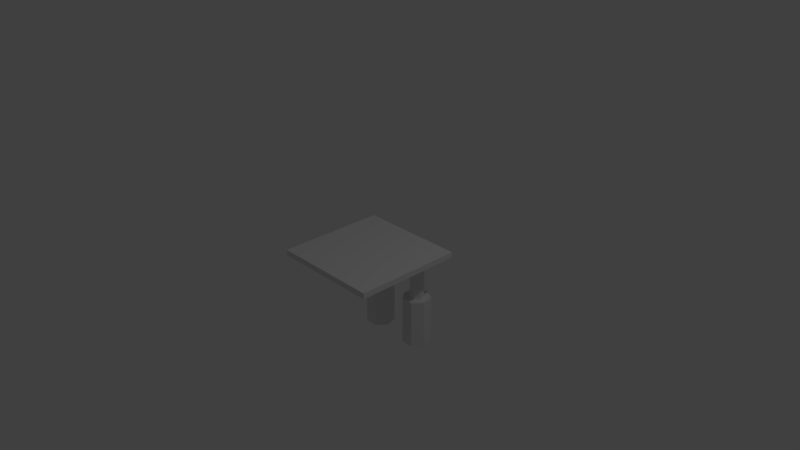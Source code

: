 # Source: launcher_v03.blend  (saved by Blender 2.79.0; exported with 4.5.12 LTS)
import bpy
from mathutils import Matrix  # noqa: F401  (used for matrix-valued properties, if any)

bpy.ops.wm.read_factory_settings(use_empty=True)
scene = bpy.context.scene
scene.name = 'Scene'

# ---- collections
col_collection_1 = bpy.data.collections.new('Collection 1'); scene.collection.children.link(col_collection_1)

# ---- world
world_world = bpy.data.worlds.new('World'); scene.world = world_world
world_world.color = (0.05088, 0.05088, 0.05088)
world_world.use_sun_shadow = False
world_world.sun_shadow_jitter_overblur = 0.0
world_world.cycles.sampling_method = 'MANUAL'

# ---- cameras
cam_camera = bpy.data.cameras.new('Camera')
cam_camera.clip_end = 100.0
cam_camera.lens = 35.0
cam_camera.sensor_width = 32.0
cam_camera.sensor_height = 18.0
cam_camera.ortho_scale = 7.314
cam_camera.dof.focus_distance = 0.0
cam_camera.dof.aperture_fstop = 128.0

# ---- lights
light_lamp = bpy.data.lights.new('Lamp', 'POINT')
light_lamp.transmission_factor = 0.0
light_lamp.cutoff_distance = 30.0
light_lamp.energy = 100.0
light_lamp.shadow_buffer_clip_start = 1.001
light_lamp.shadow_soft_size = 0.1
light_lamp.shadow_maximum_resolution = 0.006
light_lamp.use_absolute_resolution = True

# ---- meshes
me_cube = bpy.data.meshes.new('Cube')
me_cube.from_pydata([(-1.0, -1.0, -1.0), (-1.0, -1.0, 1.0), (-1.0, 1.0, -1.0), (-1.0, 1.0, 1.0), (1.0, -1.0, -1.0), (1.0, -1.0, 1.0), (1.0, 1.0, -1.0), (1.0, 1.0, 1.0), (0.0, -1.0, -1.0)], [], [(0, 1, 3, 2), (2, 3, 7, 6), (6, 7, 5, 4), (4, 5, 1, 0, 8), (2, 6, 4, 8, 0), (7, 3, 1, 5)])
me_cube.use_remesh_preserve_volume = False
me_cube.use_remesh_preserve_attributes = False
me_cube.use_mirror_vertex_groups = False
me_cube.update()
me_plane_001 = bpy.data.meshes.new('Plane.001')
me_plane_001.from_pydata([(0.3603, 0.6449, -0.08928), (0.2566, 0.5949, -0.08928), (0.231, 0.4827, -0.08928), (0.3027, 0.3927, -0.08928), (0.4179, 0.3927, -0.08928), (0.4896, 0.4827, -0.08928), (0.464, 0.5949, -0.08928), (0.3603, 0.6449, -0.1208), (0.2566, 0.5949, -0.1208), (0.231, 0.4827, -0.1208), (0.3027, 0.3927, -0.1208), (0.4179, 0.3927, -0.1208), (0.4896, 0.4827, -0.1208), (0.464, 0.5949, -0.1208), (0.3603, 0.6107, -0.1208), (0.2833, 0.5736, -0.1208), (0.2643, 0.4903, -0.1208), (0.3176, 0.4234, -0.1208), (0.403, 0.4234, -0.1208), (0.4563, 0.4903, -0.1208), (0.4373, 0.5736, -0.1208), (0.3603, 0.6107, -0.6726), (0.2833, 0.5736, -0.6726), (0.2643, 0.4903, -0.6726), (0.3176, 0.4234, -0.6726), (0.403, 0.4234, -0.6726), (0.4563, 0.4903, -0.6726), (0.4373, 0.5736, -0.6726), (0.3603, 0.7103, -0.6726), (0.2054, 0.6357, -0.6726), (0.1672, 0.4681, -0.6726), (0.2743, 0.3337, -0.6726), (0.4463, 0.3337, -0.6726), (0.5534, 0.4681, -0.6726), (0.5152, 0.6357, -0.6726), (0.3603, 0.7103, -1.349), (0.2054, 0.6357, -1.349), (0.1672, 0.4681, -1.349), (0.2743, 0.3337, -1.349), (0.4463, 0.3337, -1.349), (0.5534, 0.4681, -1.349), (0.5152, 0.6357, -1.349), (0.3603, 0.6754, -0.08928), (0.2327, 0.6139, -0.08928), (0.2012, 0.4759, -0.08928), (0.2895, 0.3652, -0.08928), (0.4311, 0.3652, -0.08928), (0.5194, 0.4759, -0.08928), (0.4879, 0.6139, -0.08928), (0.3603, 0.6754, -0.05835), (0.2327, 0.6139, -0.05835), (0.2012, 0.4759, -0.05835), (0.2895, 0.3652, -0.05835), (0.4311, 0.3652, -0.05835), (0.5194, 0.4759, -0.05835), (0.4879, 0.6139, -0.05835), (0.2965, 0.6447, -0.05835), (0.217, 0.5449, -0.05835), (0.2454, 0.4205, -0.05835), (0.3603, 0.3652, -0.05835), (0.4752, 0.4205, -0.05835), (0.5036, 0.5449, -0.05835), (0.4241, 0.6447, -0.05835), (0.3284, 0.66, -0.05835), (0.2248, 0.5794, -0.05835), (0.2233, 0.4482, -0.05835), (0.3249, 0.3652, -0.05835), (0.4532, 0.3928, -0.05835), (0.5115, 0.5104, -0.05835), (0.456, 0.6293, -0.05835), (0.2646, 0.6293, -0.05835), (0.2091, 0.5104, -0.05835), (0.2674, 0.3928, -0.05835), (0.3957, 0.3652, -0.05835), (0.4973, 0.4482, -0.05835), (0.4958, 0.5794, -0.05835), (0.3922, 0.66, -0.05835)], [], [(6, 0, 7, 13), (4, 5, 12, 11), (2, 3, 10, 9), (0, 1, 8, 7), (5, 6, 13, 12), (3, 4, 11, 10), (1, 2, 9, 8), (13, 7, 14, 20), (11, 12, 19, 18), (9, 10, 17, 16), (7, 8, 15, 14), (12, 13, 20, 19), (10, 11, 18, 17), (8, 9, 16, 15), (19, 20, 27, 26), (17, 18, 25, 24), (15, 16, 23, 22), (20, 14, 21, 27), (18, 19, 26, 25), (16, 17, 24, 23), (14, 15, 22, 21), (25, 26, 33, 32), (23, 24, 31, 30), (21, 22, 29, 28), (26, 27, 34, 33), (24, 25, 32, 31), (22, 23, 30, 29), (27, 21, 28, 34), (29, 30, 37, 36), (34, 28, 35, 41), (32, 33, 40, 39), (30, 31, 38, 37), (28, 29, 36, 35), (33, 34, 41, 40), (31, 32, 39, 38), (36, 37, 38, 39, 40, 41, 35), (2, 1, 43, 44), (0, 6, 48, 42), (5, 4, 46, 47), (3, 2, 44, 45), (1, 0, 42, 43), (6, 5, 47, 48), (4, 3, 45, 46), (44, 43, 50, 64, 57, 71, 51), (42, 48, 55, 69, 62, 76, 49), (47, 46, 53, 67, 60, 74, 54), (45, 44, 51, 65, 58, 72, 52), (43, 42, 49, 63, 56, 70, 50), (48, 47, 54, 68, 61, 75, 55), (46, 45, 52, 66, 59, 73, 53)])
me_plane_001.use_remesh_preserve_volume = False
me_plane_001.use_remesh_preserve_attributes = False
me_plane_001.use_mirror_vertex_groups = False
me_plane_001.update()

# ---- objects
ob_cube = bpy.data.objects.new('Cube', me_cube)
ob_plane_001 = bpy.data.objects.new('Plane.001', me_plane_001)
ob_lamp = bpy.data.objects.new('Lamp', light_lamp)
ob_camera = bpy.data.objects.new('Camera', cam_camera)

# ---- transforms, parenting, visibility, modifiers, constraints
ob_cube.location = (0.0, 0.0, 0.0)
ob_cube.scale = (0.75, 0.75, 0.04)
ob_cube.lineart.crease_threshold = 0.0
ob_plane_001.location = (-0.003561, 0.0, -0.01697)
ob_plane_001.lineart.crease_threshold = 0.0
_m = ob_plane_001.modifiers.new('Mirror', 'MIRROR')
ob_lamp.location = (4.076, 1.005, 5.904)
ob_lamp.rotation_euler = (0.6503, 0.05522, 1.866)
ob_lamp.lock_rotations_4d = False
ob_lamp.empty_display_type = 'ARROWS'
ob_lamp.color = (0.0, 0.0, 0.0, 0.0)
ob_lamp.lineart.crease_threshold = 0.0
ob_camera.location = (7.481, -6.508, 5.344)
ob_camera.rotation_euler = (1.109, 0.0, 0.8149)
ob_camera.lock_rotations_4d = False
ob_camera.empty_display_type = 'ARROWS'
ob_camera.color = (0.0, 0.0, 0.0, 0.0)
ob_camera.display_type = 'WIRE'
ob_camera.lineart.crease_threshold = 0.0

# ---- collection membership
col_collection_1.objects.link(ob_cube)
col_collection_1.objects.link(ob_plane_001)
col_collection_1.objects.link(ob_lamp)
col_collection_1.objects.link(ob_camera)

# ---- scene / render settings (as saved in the file)
scene.camera = ob_camera
scene.frame_start = 1; scene.frame_end = 250; scene.frame_set(0)
scene.render.engine = 'BLENDER_EEVEE_NEXT'
scene.render.resolution_percentage = 50
scene.render.dither_intensity = 0.0
scene.cycles.use_denoising = False
scene.cycles.samples = 128
scene.cycles.sampling_pattern = 'TABULATED_SOBOL'
scene.cycles.use_adaptive_sampling = False
scene.cycles.use_light_tree = False
scene.cycles.blur_glossy = 0.0
scene.cycles.sample_clamp_indirect = 0.0
scene.view_settings.view_transform = 'Standard'
bpy.context.view_layer.update()
